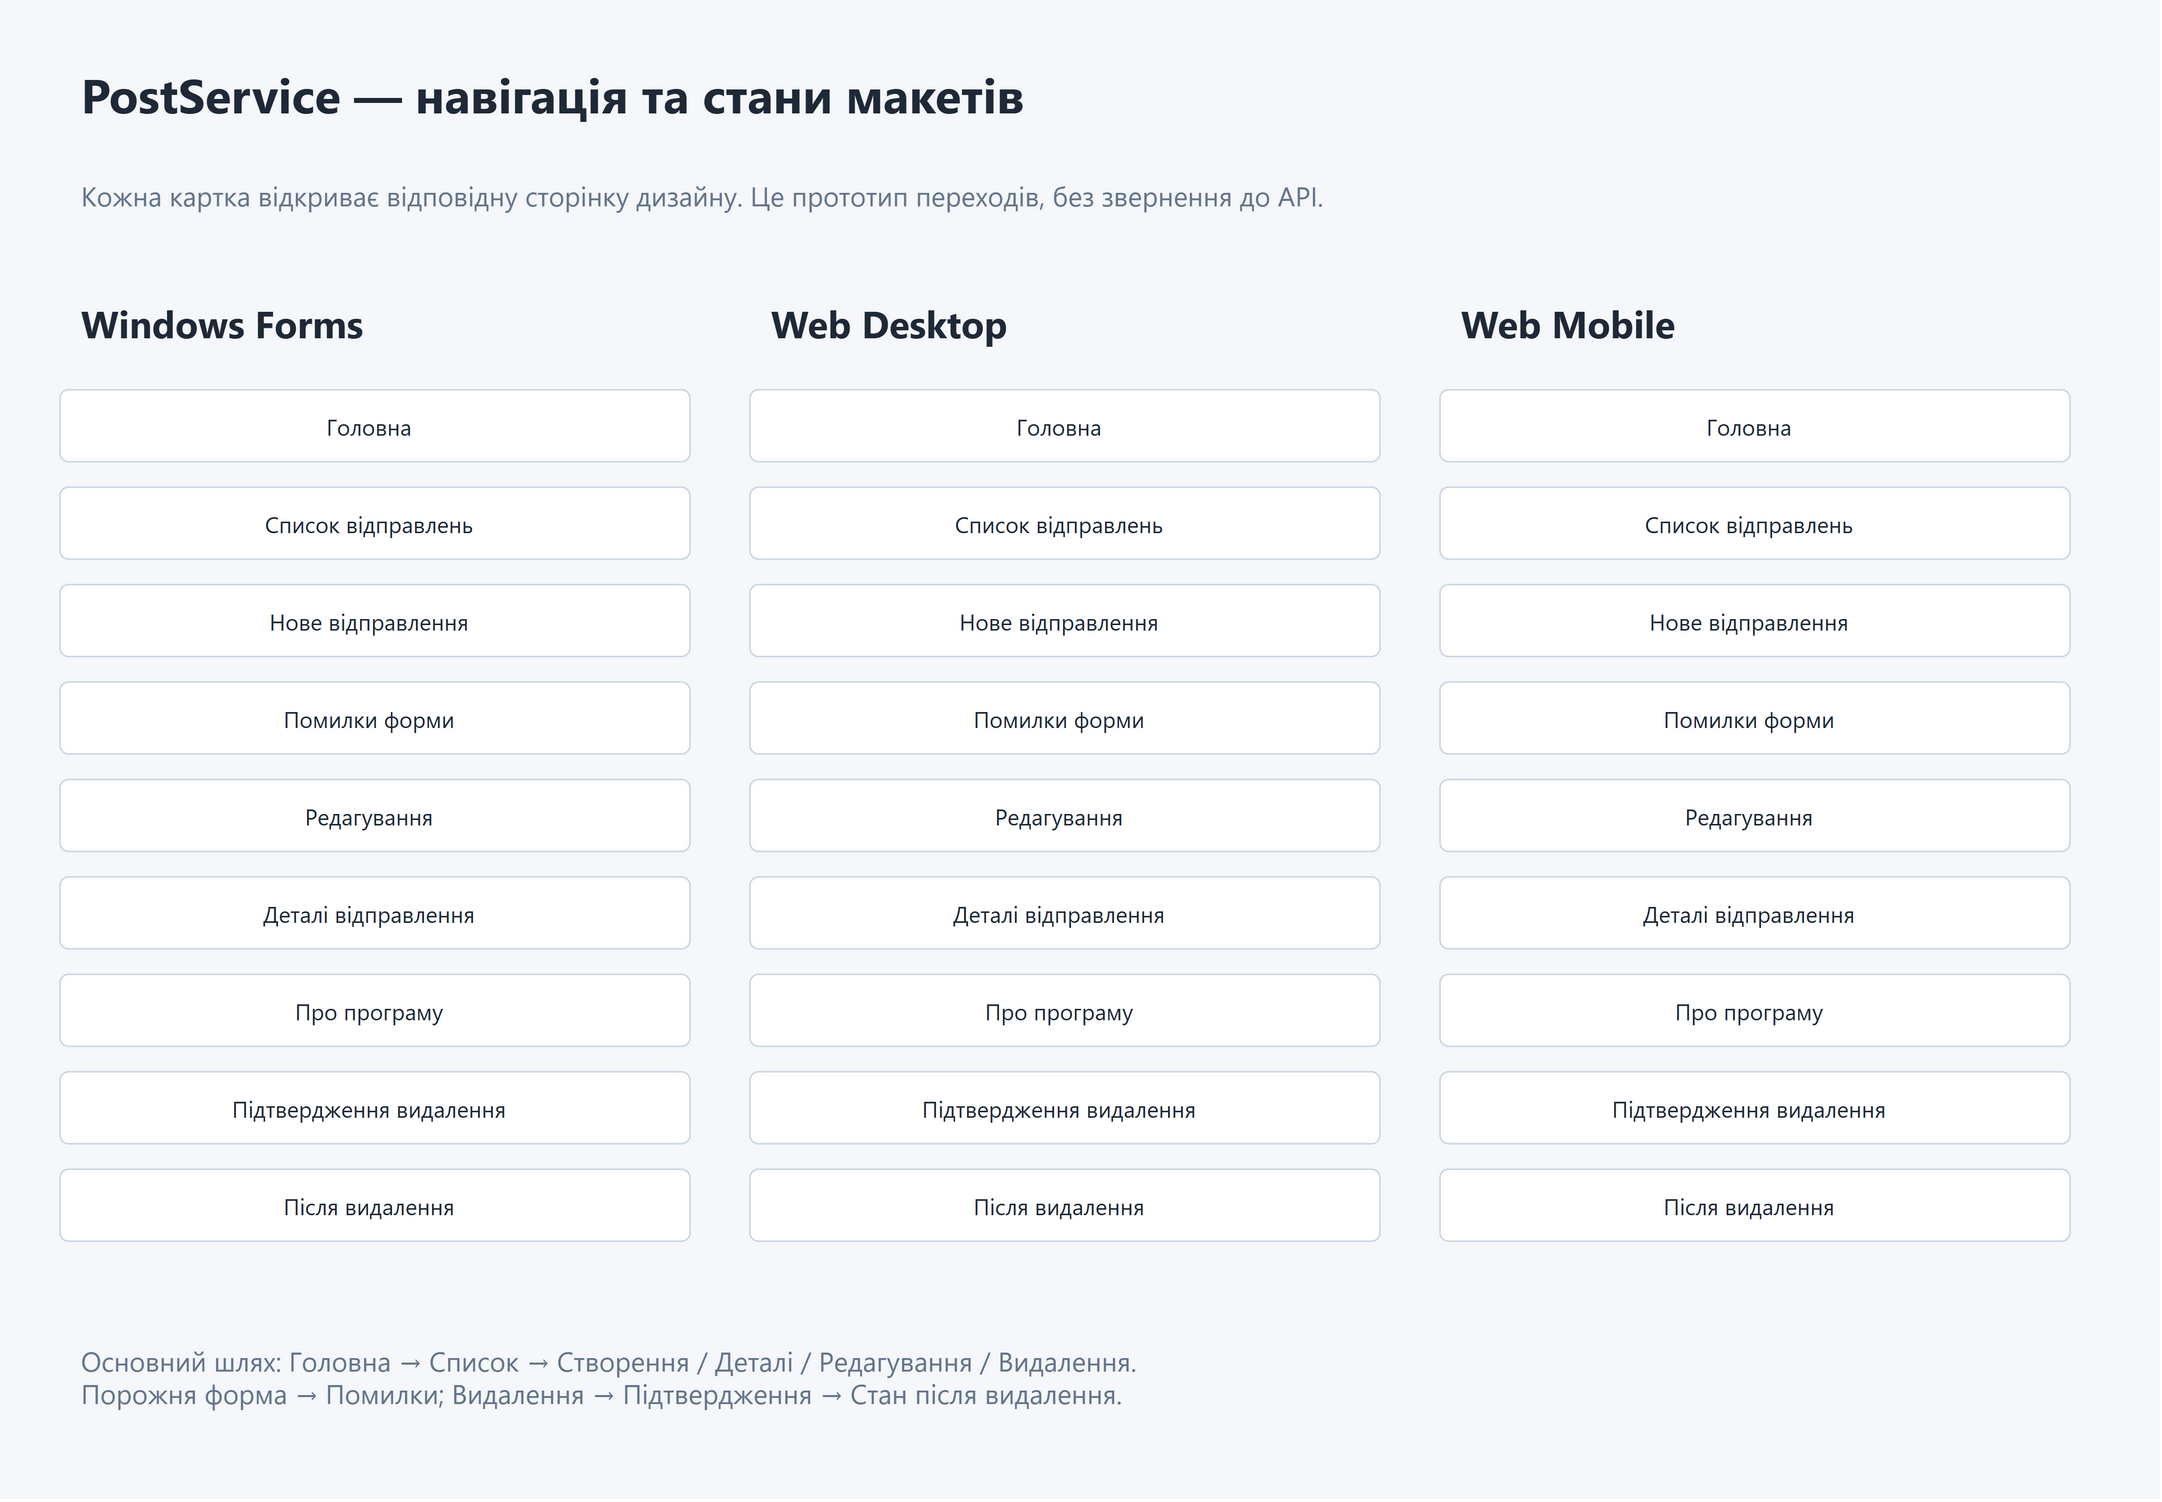

The diagram above was exported from draw.io. Its source (the exported page's mxGraphModel, read from the mxfile embedded in the PNG):
<mxGraphModel dx="1440" dy="1000" grid="0" gridSize="10" guides="1" tooltips="1" connect="1" arrows="1" fold="1" page="1" pageScale="1" pageWidth="1440" pageHeight="1000" math="0" shadow="0" background="#FFFFFF">
  <root>
    <mxCell id="0" />
    <mxCell id="1" parent="0" />
    <mxCell id="navigation-c2" value="" vertex="1" parent="1" style="rounded=0;arcSize=12;whiteSpace=wrap;html=0;fillColor=#F5F7FA;strokeColor=none;fontFamily=Segoe UI;fontSize=16;fontColor=#1F2937;fontStyle=0;align=left;verticalAlign=middle;spacingLeft=12;spacingRight=8;spacingTop=2;spacingBottom=2;">
      <mxGeometry x="0" y="0" width="1440" height="1000" as="geometry" />
    </mxCell>
    <mxCell id="navigation-c3" value="PostService — навігація та стани макетів" vertex="1" parent="1" style="rounded=0;arcSize=12;whiteSpace=wrap;html=0;fillColor=none;strokeColor=none;fontFamily=Segoe UI;fontSize=32;fontColor=#1F2937;fontStyle=1;align=left;verticalAlign=middle;spacingLeft=12;spacingRight=8;spacingTop=2;spacingBottom=2;">
      <mxGeometry x="40" y="30" width="1360" height="64" as="geometry" />
    </mxCell>
    <mxCell id="navigation-c4" value="Кожна картка відкриває відповідну сторінку дизайну. Це прототип переходів, без звернення до API." vertex="1" parent="1" style="rounded=0;arcSize=12;whiteSpace=wrap;html=0;fillColor=none;strokeColor=none;fontFamily=Segoe UI;fontSize=18;fontColor=#64748B;fontStyle=0;align=left;verticalAlign=middle;spacingLeft=12;spacingRight=8;spacingTop=2;spacingBottom=2;">
      <mxGeometry x="40" y="100" width="1360" height="60" as="geometry" />
    </mxCell>
    <mxCell id="navigation-c5" value="Windows Forms" vertex="1" parent="1" style="rounded=0;arcSize=12;whiteSpace=wrap;html=0;fillColor=none;strokeColor=none;fontFamily=Segoe UI;fontSize=25;fontColor=#1F2937;fontStyle=1;align=left;verticalAlign=middle;spacingLeft=12;spacingRight=8;spacingTop=2;spacingBottom=2;">
      <mxGeometry x="40" y="190" width="420" height="50" as="geometry" />
    </mxCell>
    <object id="navigation-c6" label="Головна" link="data:page/id,desktop-home">
      <mxCell vertex="1" parent="1" style="rounded=1;arcSize=12;whiteSpace=wrap;html=0;fillColor=#FFFFFF;strokeColor=#CBD5E1;fontFamily=Segoe UI;fontSize=15;fontColor=#1F2937;fontStyle=0;align=center;verticalAlign=middle;spacingLeft=0;spacingRight=8;spacingTop=2;spacingBottom=2;">
        <mxGeometry x="40" y="260" width="420" height="48" as="geometry" />
      </mxCell>
    </object>
    <object id="navigation-c7" label="Список відправлень" link="data:page/id,desktop-list">
      <mxCell vertex="1" parent="1" style="rounded=1;arcSize=12;whiteSpace=wrap;html=0;fillColor=#FFFFFF;strokeColor=#CBD5E1;fontFamily=Segoe UI;fontSize=15;fontColor=#1F2937;fontStyle=0;align=center;verticalAlign=middle;spacingLeft=0;spacingRight=8;spacingTop=2;spacingBottom=2;">
        <mxGeometry x="40" y="325" width="420" height="48" as="geometry" />
      </mxCell>
    </object>
    <object id="navigation-c8" label="Нове відправлення" link="data:page/id,desktop-new">
      <mxCell vertex="1" parent="1" style="rounded=1;arcSize=12;whiteSpace=wrap;html=0;fillColor=#FFFFFF;strokeColor=#CBD5E1;fontFamily=Segoe UI;fontSize=15;fontColor=#1F2937;fontStyle=0;align=center;verticalAlign=middle;spacingLeft=0;spacingRight=8;spacingTop=2;spacingBottom=2;">
        <mxGeometry x="40" y="390" width="420" height="48" as="geometry" />
      </mxCell>
    </object>
    <object id="navigation-c9" label="Помилки форми" link="data:page/id,desktop-errors">
      <mxCell vertex="1" parent="1" style="rounded=1;arcSize=12;whiteSpace=wrap;html=0;fillColor=#FFFFFF;strokeColor=#CBD5E1;fontFamily=Segoe UI;fontSize=15;fontColor=#1F2937;fontStyle=0;align=center;verticalAlign=middle;spacingLeft=0;spacingRight=8;spacingTop=2;spacingBottom=2;">
        <mxGeometry x="40" y="455" width="420" height="48" as="geometry" />
      </mxCell>
    </object>
    <object id="navigation-c10" label="Редагування" link="data:page/id,desktop-edit">
      <mxCell vertex="1" parent="1" style="rounded=1;arcSize=12;whiteSpace=wrap;html=0;fillColor=#FFFFFF;strokeColor=#CBD5E1;fontFamily=Segoe UI;fontSize=15;fontColor=#1F2937;fontStyle=0;align=center;verticalAlign=middle;spacingLeft=0;spacingRight=8;spacingTop=2;spacingBottom=2;">
        <mxGeometry x="40" y="520" width="420" height="48" as="geometry" />
      </mxCell>
    </object>
    <object id="navigation-c11" label="Деталі відправлення" link="data:page/id,desktop-details">
      <mxCell vertex="1" parent="1" style="rounded=1;arcSize=12;whiteSpace=wrap;html=0;fillColor=#FFFFFF;strokeColor=#CBD5E1;fontFamily=Segoe UI;fontSize=15;fontColor=#1F2937;fontStyle=0;align=center;verticalAlign=middle;spacingLeft=0;spacingRight=8;spacingTop=2;spacingBottom=2;">
        <mxGeometry x="40" y="585" width="420" height="48" as="geometry" />
      </mxCell>
    </object>
    <object id="navigation-c12" label="Про програму" link="data:page/id,desktop-about">
      <mxCell vertex="1" parent="1" style="rounded=1;arcSize=12;whiteSpace=wrap;html=0;fillColor=#FFFFFF;strokeColor=#CBD5E1;fontFamily=Segoe UI;fontSize=15;fontColor=#1F2937;fontStyle=0;align=center;verticalAlign=middle;spacingLeft=0;spacingRight=8;spacingTop=2;spacingBottom=2;">
        <mxGeometry x="40" y="650" width="420" height="48" as="geometry" />
      </mxCell>
    </object>
    <object id="navigation-c13" label="Підтвердження видалення" link="data:page/id,desktop-delete">
      <mxCell vertex="1" parent="1" style="rounded=1;arcSize=12;whiteSpace=wrap;html=0;fillColor=#FFFFFF;strokeColor=#CBD5E1;fontFamily=Segoe UI;fontSize=15;fontColor=#1F2937;fontStyle=0;align=center;verticalAlign=middle;spacingLeft=0;spacingRight=8;spacingTop=2;spacingBottom=2;">
        <mxGeometry x="40" y="715" width="420" height="48" as="geometry" />
      </mxCell>
    </object>
    <object id="navigation-c14" label="Після видалення" link="data:page/id,desktop-deleted">
      <mxCell vertex="1" parent="1" style="rounded=1;arcSize=12;whiteSpace=wrap;html=0;fillColor=#FFFFFF;strokeColor=#CBD5E1;fontFamily=Segoe UI;fontSize=15;fontColor=#1F2937;fontStyle=0;align=center;verticalAlign=middle;spacingLeft=0;spacingRight=8;spacingTop=2;spacingBottom=2;">
        <mxGeometry x="40" y="780" width="420" height="48" as="geometry" />
      </mxCell>
    </object>
    <mxCell id="navigation-c15" value="Web Desktop" vertex="1" parent="1" style="rounded=0;arcSize=12;whiteSpace=wrap;html=0;fillColor=none;strokeColor=none;fontFamily=Segoe UI;fontSize=25;fontColor=#1F2937;fontStyle=1;align=left;verticalAlign=middle;spacingLeft=12;spacingRight=8;spacingTop=2;spacingBottom=2;">
      <mxGeometry x="500" y="190" width="420" height="50" as="geometry" />
    </mxCell>
    <object id="navigation-c16" label="Головна" link="data:page/id,web-home">
      <mxCell vertex="1" parent="1" style="rounded=1;arcSize=12;whiteSpace=wrap;html=0;fillColor=#FFFFFF;strokeColor=#CBD5E1;fontFamily=Segoe UI;fontSize=15;fontColor=#1F2937;fontStyle=0;align=center;verticalAlign=middle;spacingLeft=0;spacingRight=8;spacingTop=2;spacingBottom=2;">
        <mxGeometry x="500" y="260" width="420" height="48" as="geometry" />
      </mxCell>
    </object>
    <object id="navigation-c17" label="Список відправлень" link="data:page/id,web-list">
      <mxCell vertex="1" parent="1" style="rounded=1;arcSize=12;whiteSpace=wrap;html=0;fillColor=#FFFFFF;strokeColor=#CBD5E1;fontFamily=Segoe UI;fontSize=15;fontColor=#1F2937;fontStyle=0;align=center;verticalAlign=middle;spacingLeft=0;spacingRight=8;spacingTop=2;spacingBottom=2;">
        <mxGeometry x="500" y="325" width="420" height="48" as="geometry" />
      </mxCell>
    </object>
    <object id="navigation-c18" label="Нове відправлення" link="data:page/id,web-new">
      <mxCell vertex="1" parent="1" style="rounded=1;arcSize=12;whiteSpace=wrap;html=0;fillColor=#FFFFFF;strokeColor=#CBD5E1;fontFamily=Segoe UI;fontSize=15;fontColor=#1F2937;fontStyle=0;align=center;verticalAlign=middle;spacingLeft=0;spacingRight=8;spacingTop=2;spacingBottom=2;">
        <mxGeometry x="500" y="390" width="420" height="48" as="geometry" />
      </mxCell>
    </object>
    <object id="navigation-c19" label="Помилки форми" link="data:page/id,web-errors">
      <mxCell vertex="1" parent="1" style="rounded=1;arcSize=12;whiteSpace=wrap;html=0;fillColor=#FFFFFF;strokeColor=#CBD5E1;fontFamily=Segoe UI;fontSize=15;fontColor=#1F2937;fontStyle=0;align=center;verticalAlign=middle;spacingLeft=0;spacingRight=8;spacingTop=2;spacingBottom=2;">
        <mxGeometry x="500" y="455" width="420" height="48" as="geometry" />
      </mxCell>
    </object>
    <object id="navigation-c20" label="Редагування" link="data:page/id,web-edit">
      <mxCell vertex="1" parent="1" style="rounded=1;arcSize=12;whiteSpace=wrap;html=0;fillColor=#FFFFFF;strokeColor=#CBD5E1;fontFamily=Segoe UI;fontSize=15;fontColor=#1F2937;fontStyle=0;align=center;verticalAlign=middle;spacingLeft=0;spacingRight=8;spacingTop=2;spacingBottom=2;">
        <mxGeometry x="500" y="520" width="420" height="48" as="geometry" />
      </mxCell>
    </object>
    <object id="navigation-c21" label="Деталі відправлення" link="data:page/id,web-details">
      <mxCell vertex="1" parent="1" style="rounded=1;arcSize=12;whiteSpace=wrap;html=0;fillColor=#FFFFFF;strokeColor=#CBD5E1;fontFamily=Segoe UI;fontSize=15;fontColor=#1F2937;fontStyle=0;align=center;verticalAlign=middle;spacingLeft=0;spacingRight=8;spacingTop=2;spacingBottom=2;">
        <mxGeometry x="500" y="585" width="420" height="48" as="geometry" />
      </mxCell>
    </object>
    <object id="navigation-c22" label="Про програму" link="data:page/id,web-about">
      <mxCell vertex="1" parent="1" style="rounded=1;arcSize=12;whiteSpace=wrap;html=0;fillColor=#FFFFFF;strokeColor=#CBD5E1;fontFamily=Segoe UI;fontSize=15;fontColor=#1F2937;fontStyle=0;align=center;verticalAlign=middle;spacingLeft=0;spacingRight=8;spacingTop=2;spacingBottom=2;">
        <mxGeometry x="500" y="650" width="420" height="48" as="geometry" />
      </mxCell>
    </object>
    <object id="navigation-c23" label="Підтвердження видалення" link="data:page/id,web-delete">
      <mxCell vertex="1" parent="1" style="rounded=1;arcSize=12;whiteSpace=wrap;html=0;fillColor=#FFFFFF;strokeColor=#CBD5E1;fontFamily=Segoe UI;fontSize=15;fontColor=#1F2937;fontStyle=0;align=center;verticalAlign=middle;spacingLeft=0;spacingRight=8;spacingTop=2;spacingBottom=2;">
        <mxGeometry x="500" y="715" width="420" height="48" as="geometry" />
      </mxCell>
    </object>
    <object id="navigation-c24" label="Після видалення" link="data:page/id,web-deleted">
      <mxCell vertex="1" parent="1" style="rounded=1;arcSize=12;whiteSpace=wrap;html=0;fillColor=#FFFFFF;strokeColor=#CBD5E1;fontFamily=Segoe UI;fontSize=15;fontColor=#1F2937;fontStyle=0;align=center;verticalAlign=middle;spacingLeft=0;spacingRight=8;spacingTop=2;spacingBottom=2;">
        <mxGeometry x="500" y="780" width="420" height="48" as="geometry" />
      </mxCell>
    </object>
    <mxCell id="navigation-c25" value="Web Mobile" vertex="1" parent="1" style="rounded=0;arcSize=12;whiteSpace=wrap;html=0;fillColor=none;strokeColor=none;fontFamily=Segoe UI;fontSize=25;fontColor=#1F2937;fontStyle=1;align=left;verticalAlign=middle;spacingLeft=12;spacingRight=8;spacingTop=2;spacingBottom=2;">
      <mxGeometry x="960" y="190" width="420" height="50" as="geometry" />
    </mxCell>
    <object id="navigation-c26" label="Головна" link="data:page/id,mobile-home">
      <mxCell vertex="1" parent="1" style="rounded=1;arcSize=12;whiteSpace=wrap;html=0;fillColor=#FFFFFF;strokeColor=#CBD5E1;fontFamily=Segoe UI;fontSize=15;fontColor=#1F2937;fontStyle=0;align=center;verticalAlign=middle;spacingLeft=0;spacingRight=8;spacingTop=2;spacingBottom=2;">
        <mxGeometry x="960" y="260" width="420" height="48" as="geometry" />
      </mxCell>
    </object>
    <object id="navigation-c27" label="Список відправлень" link="data:page/id,mobile-list">
      <mxCell vertex="1" parent="1" style="rounded=1;arcSize=12;whiteSpace=wrap;html=0;fillColor=#FFFFFF;strokeColor=#CBD5E1;fontFamily=Segoe UI;fontSize=15;fontColor=#1F2937;fontStyle=0;align=center;verticalAlign=middle;spacingLeft=0;spacingRight=8;spacingTop=2;spacingBottom=2;">
        <mxGeometry x="960" y="325" width="420" height="48" as="geometry" />
      </mxCell>
    </object>
    <object id="navigation-c28" label="Нове відправлення" link="data:page/id,mobile-new">
      <mxCell vertex="1" parent="1" style="rounded=1;arcSize=12;whiteSpace=wrap;html=0;fillColor=#FFFFFF;strokeColor=#CBD5E1;fontFamily=Segoe UI;fontSize=15;fontColor=#1F2937;fontStyle=0;align=center;verticalAlign=middle;spacingLeft=0;spacingRight=8;spacingTop=2;spacingBottom=2;">
        <mxGeometry x="960" y="390" width="420" height="48" as="geometry" />
      </mxCell>
    </object>
    <object id="navigation-c29" label="Помилки форми" link="data:page/id,mobile-errors">
      <mxCell vertex="1" parent="1" style="rounded=1;arcSize=12;whiteSpace=wrap;html=0;fillColor=#FFFFFF;strokeColor=#CBD5E1;fontFamily=Segoe UI;fontSize=15;fontColor=#1F2937;fontStyle=0;align=center;verticalAlign=middle;spacingLeft=0;spacingRight=8;spacingTop=2;spacingBottom=2;">
        <mxGeometry x="960" y="455" width="420" height="48" as="geometry" />
      </mxCell>
    </object>
    <object id="navigation-c30" label="Редагування" link="data:page/id,mobile-edit">
      <mxCell vertex="1" parent="1" style="rounded=1;arcSize=12;whiteSpace=wrap;html=0;fillColor=#FFFFFF;strokeColor=#CBD5E1;fontFamily=Segoe UI;fontSize=15;fontColor=#1F2937;fontStyle=0;align=center;verticalAlign=middle;spacingLeft=0;spacingRight=8;spacingTop=2;spacingBottom=2;">
        <mxGeometry x="960" y="520" width="420" height="48" as="geometry" />
      </mxCell>
    </object>
    <object id="navigation-c31" label="Деталі відправлення" link="data:page/id,mobile-details">
      <mxCell vertex="1" parent="1" style="rounded=1;arcSize=12;whiteSpace=wrap;html=0;fillColor=#FFFFFF;strokeColor=#CBD5E1;fontFamily=Segoe UI;fontSize=15;fontColor=#1F2937;fontStyle=0;align=center;verticalAlign=middle;spacingLeft=0;spacingRight=8;spacingTop=2;spacingBottom=2;">
        <mxGeometry x="960" y="585" width="420" height="48" as="geometry" />
      </mxCell>
    </object>
    <object id="navigation-c32" label="Про програму" link="data:page/id,mobile-about">
      <mxCell vertex="1" parent="1" style="rounded=1;arcSize=12;whiteSpace=wrap;html=0;fillColor=#FFFFFF;strokeColor=#CBD5E1;fontFamily=Segoe UI;fontSize=15;fontColor=#1F2937;fontStyle=0;align=center;verticalAlign=middle;spacingLeft=0;spacingRight=8;spacingTop=2;spacingBottom=2;">
        <mxGeometry x="960" y="650" width="420" height="48" as="geometry" />
      </mxCell>
    </object>
    <object id="navigation-c33" label="Підтвердження видалення" link="data:page/id,mobile-delete">
      <mxCell vertex="1" parent="1" style="rounded=1;arcSize=12;whiteSpace=wrap;html=0;fillColor=#FFFFFF;strokeColor=#CBD5E1;fontFamily=Segoe UI;fontSize=15;fontColor=#1F2937;fontStyle=0;align=center;verticalAlign=middle;spacingLeft=0;spacingRight=8;spacingTop=2;spacingBottom=2;">
        <mxGeometry x="960" y="715" width="420" height="48" as="geometry" />
      </mxCell>
    </object>
    <object id="navigation-c34" label="Після видалення" link="data:page/id,mobile-deleted">
      <mxCell vertex="1" parent="1" style="rounded=1;arcSize=12;whiteSpace=wrap;html=0;fillColor=#FFFFFF;strokeColor=#CBD5E1;fontFamily=Segoe UI;fontSize=15;fontColor=#1F2937;fontStyle=0;align=center;verticalAlign=middle;spacingLeft=0;spacingRight=8;spacingTop=2;spacingBottom=2;">
        <mxGeometry x="960" y="780" width="420" height="48" as="geometry" />
      </mxCell>
    </object>
    <mxCell id="navigation-c35" value="Основний шлях: Головна → Список → Створення / Деталі / Редагування / Видалення.&#10;Порожня форма → Помилки; Видалення → Підтвердження → Стан після видалення." vertex="1" parent="1" style="rounded=0;arcSize=12;whiteSpace=wrap;html=0;fillColor=none;strokeColor=none;fontFamily=Segoe UI;fontSize=18;fontColor=#64748B;fontStyle=0;align=left;verticalAlign=middle;spacingLeft=12;spacingRight=8;spacingTop=2;spacingBottom=2;">
      <mxGeometry x="40" y="880" width="1360" height="75" as="geometry" />
    </mxCell>
  </root>
</mxGraphModel>